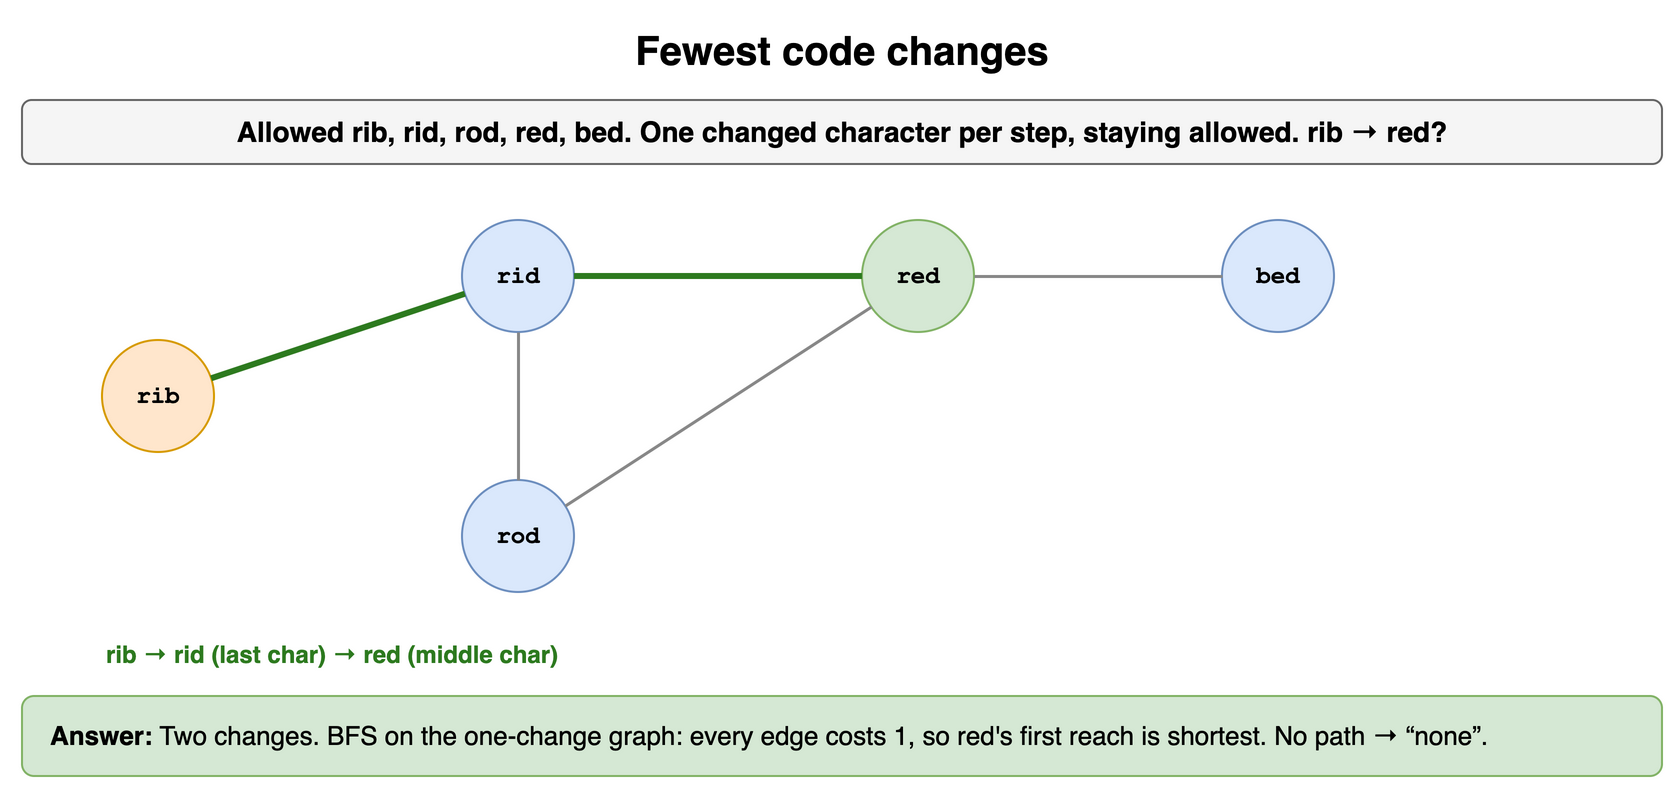

The diagram above was exported from draw.io. Its source (the exported page's mxGraphModel, read from the mxfile embedded in the PNG):
<mxGraphModel dx="900" dy="404" grid="1" gridSize="10" guides="1" tooltips="1" connect="1" arrows="1" fold="1" page="1" pageScale="1" pageWidth="900" pageHeight="404" math="0" shadow="0">
  <root>
    <mxCell id="0" />
    <mxCell id="1" parent="0" />
    <mxCell id="d121" value="Fewest code changes" style="text;html=1;align=center;verticalAlign=middle;whiteSpace=wrap;fontSize=20;fontStyle=1;" vertex="1" parent="1">
      <mxGeometry x="40" y="10" width="820" height="30" as="geometry" />
    </mxCell>
    <mxCell id="d122" value="Allowed rib, rid, rod, red, bed. One changed character per step, staying allowed. rib → red?" style="rounded=1;whiteSpace=wrap;html=1;fillColor=#f5f5f5;strokeColor=#666666;fontStyle=1;fontSize=14;" vertex="1" parent="1">
      <mxGeometry x="40" y="50" width="820" height="32" as="geometry" />
    </mxCell>
    <mxCell id="d123" value="rib" style="ellipse;whiteSpace=wrap;html=1;fontStyle=1;fontSize=12;fontFamily=Courier New;fillColor=#ffe6cc;strokeColor=#d79b00;" vertex="1" parent="1">
      <mxGeometry x="80" y="170" width="56" height="56" as="geometry" />
    </mxCell>
    <mxCell id="d124" value="rid" style="ellipse;whiteSpace=wrap;html=1;fontStyle=1;fontSize=12;fontFamily=Courier New;fillColor=#dae8fc;strokeColor=#6c8ebf;" vertex="1" parent="1">
      <mxGeometry x="260" y="110" width="56" height="56" as="geometry" />
    </mxCell>
    <mxCell id="d125" value="rod" style="ellipse;whiteSpace=wrap;html=1;fontStyle=1;fontSize=12;fontFamily=Courier New;fillColor=#dae8fc;strokeColor=#6c8ebf;" vertex="1" parent="1">
      <mxGeometry x="260" y="240" width="56" height="56" as="geometry" />
    </mxCell>
    <mxCell id="d126" value="red" style="ellipse;whiteSpace=wrap;html=1;fontStyle=1;fontSize=12;fontFamily=Courier New;fillColor=#d5e8d4;strokeColor=#82b366;" vertex="1" parent="1">
      <mxGeometry x="460" y="110" width="56" height="56" as="geometry" />
    </mxCell>
    <mxCell id="d127" value="bed" style="ellipse;whiteSpace=wrap;html=1;fontStyle=1;fontSize=12;fontFamily=Courier New;fillColor=#dae8fc;strokeColor=#6c8ebf;" vertex="1" parent="1">
      <mxGeometry x="640" y="110" width="56" height="56" as="geometry" />
    </mxCell>
    <mxCell id="d128" value="" style="endArrow=none;html=1;strokeColor=#2d7a1f;strokeWidth=3;" edge="1" parent="1" source="d123" target="d124">
      <mxGeometry relative="1" as="geometry" />
    </mxCell>
    <mxCell id="d129" value="" style="endArrow=none;html=1;strokeColor=#888888;strokeWidth=1.5;" edge="1" parent="1" source="d124" target="d125">
      <mxGeometry relative="1" as="geometry" />
    </mxCell>
    <mxCell id="d1210" value="" style="endArrow=none;html=1;strokeColor=#2d7a1f;strokeWidth=3;" edge="1" parent="1" source="d124" target="d126">
      <mxGeometry relative="1" as="geometry" />
    </mxCell>
    <mxCell id="d1211" value="" style="endArrow=none;html=1;strokeColor=#888888;strokeWidth=1.5;" edge="1" parent="1" source="d125" target="d126">
      <mxGeometry relative="1" as="geometry" />
    </mxCell>
    <mxCell id="d1212" value="" style="endArrow=none;html=1;strokeColor=#888888;strokeWidth=1.5;" edge="1" parent="1" source="d126" target="d127">
      <mxGeometry relative="1" as="geometry" />
    </mxCell>
    <mxCell id="d1213" value="rib → rid (last char) → red (middle char)" style="text;html=1;whiteSpace=wrap;fontSize=11;align=left;verticalAlign=middle;fontSize=12;fontColor=#2d7a1f;fontStyle=1;" vertex="1" parent="1">
      <mxGeometry x="80" y="318" width="500" height="18" as="geometry" />
    </mxCell>
    <mxCell id="d1214" value="&lt;b&gt;Answer:&lt;/b&gt; Two changes. BFS on the one-change graph: every edge costs 1, so red's first reach is shortest. No path → “none”." style="rounded=1;whiteSpace=wrap;html=1;fillColor=#d5e8d4;strokeColor=#82b366;fontSize=13;align=left;spacingLeft=12;" vertex="1" parent="1">
      <mxGeometry x="40" y="348" width="820" height="40" as="geometry" />
    </mxCell>
  </root>
</mxGraphModel>